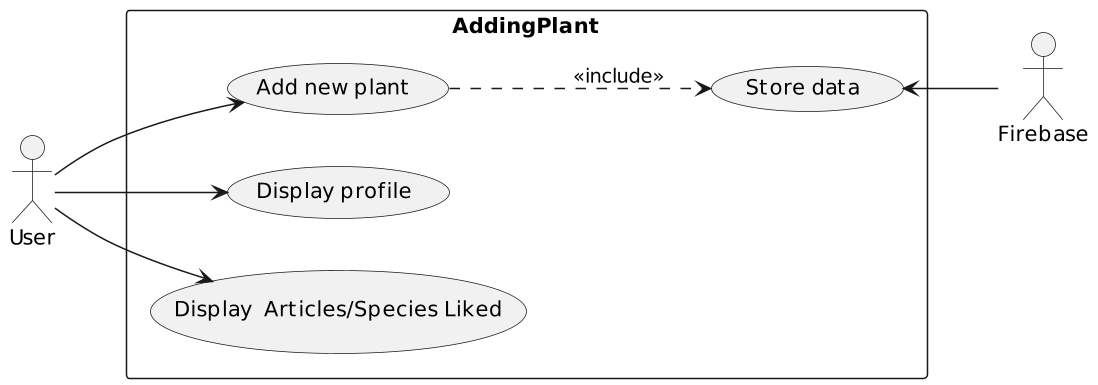

The diagram above was rendered by PlantUML. Its source (embedded in the PNG):
@startuml
scale 1.5
'scale 1.5 | scale 200 width | scale 100 height | scale [max] 200x100
left to right direction
actor "User" as user
actor "Firebase" as firebase

rectangle AddingPlant {
  usecase "Add new plant" as add_new_plant
  usecase "Store data" as store_data
  usecase "Display profile" as display_profile
  usecase "Display  Articles/Species Liked" as display_liked
}

'User
user --> add_new_plant
user --> display_profile
user --> display_liked
add_new_plant ..> store_data : <<include>>
'Firebase
store_data <-- firebase
@enduml